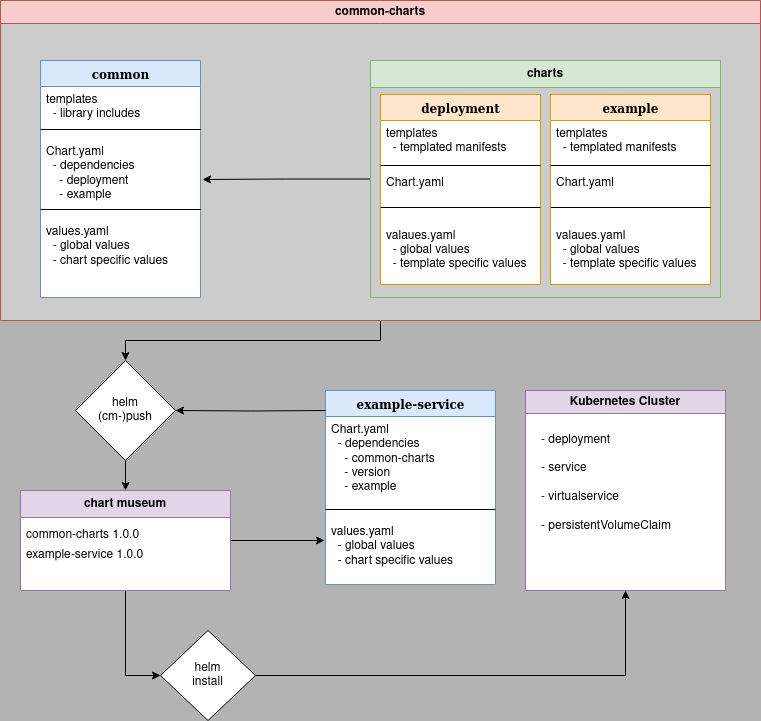

The diagram above was exported from draw.io. Its source (the exported page's mxGraphModel, read from the mxfile embedded in the PNG):
<mxGraphModel dx="1434" dy="714" grid="1" gridSize="10" guides="1" tooltips="1" connect="1" arrows="1" fold="1" page="1" pageScale="1" pageWidth="1100" pageHeight="850" background="#B3B3B3" math="0" shadow="0">
  <root>
    <mxCell id="0" />
    <mxCell id="1" parent="0" />
    <mxCell id="DrYQQO6O7rDfmYpsNT9U-21" style="edgeStyle=orthogonalEdgeStyle;rounded=0;orthogonalLoop=1;jettySize=auto;html=1;entryX=0.5;entryY=0;entryDx=0;entryDy=0;" parent="1" source="DrYQQO6O7rDfmYpsNT9U-22" target="DrYQQO6O7rDfmYpsNT9U-25" edge="1">
      <mxGeometry relative="1" as="geometry" />
    </mxCell>
    <mxCell id="DrYQQO6O7rDfmYpsNT9U-22" value="&lt;div&gt;helm &lt;br&gt;&lt;/div&gt;&lt;div&gt;(cm-)push&lt;br&gt;&lt;/div&gt;" style="rhombus;whiteSpace=wrap;html=1;" parent="1" vertex="1">
      <mxGeometry x="235" y="410" width="100" height="100" as="geometry" />
    </mxCell>
    <mxCell id="DrYQQO6O7rDfmYpsNT9U-23" style="edgeStyle=orthogonalEdgeStyle;rounded=0;orthogonalLoop=1;jettySize=auto;html=1;entryX=-0.006;entryY=0.333;entryDx=0;entryDy=0;entryPerimeter=0;" parent="1" source="DrYQQO6O7rDfmYpsNT9U-25" target="DrYQQO6O7rDfmYpsNT9U-33" edge="1">
      <mxGeometry relative="1" as="geometry">
        <mxPoint x="505" y="590" as="targetPoint" />
      </mxGeometry>
    </mxCell>
    <mxCell id="DrYQQO6O7rDfmYpsNT9U-24" style="edgeStyle=orthogonalEdgeStyle;rounded=0;orthogonalLoop=1;jettySize=auto;html=1;entryX=0;entryY=0.5;entryDx=0;entryDy=0;" parent="1" source="DrYQQO6O7rDfmYpsNT9U-25" target="DrYQQO6O7rDfmYpsNT9U-36" edge="1">
      <mxGeometry relative="1" as="geometry" />
    </mxCell>
    <mxCell id="DrYQQO6O7rDfmYpsNT9U-25" value="chart museum" style="swimlane;whiteSpace=wrap;html=1;startSize=27;fillColor=#e1d5e7;strokeColor=#9673a6;swimlaneFillColor=default;" parent="1" vertex="1">
      <mxGeometry x="180" y="540" width="210" height="100" as="geometry" />
    </mxCell>
    <mxCell id="DrYQQO6O7rDfmYpsNT9U-26" value="common-charts 1.0.0" style="text;strokeColor=none;fillColor=none;align=left;verticalAlign=middle;spacingLeft=4;spacingRight=4;overflow=hidden;points=[[0,0.5],[1,0.5]];portConstraint=eastwest;rotatable=0;whiteSpace=wrap;html=1;" parent="DrYQQO6O7rDfmYpsNT9U-25" vertex="1">
      <mxGeometry y="30" width="210" height="30" as="geometry" />
    </mxCell>
    <mxCell id="DrYQQO6O7rDfmYpsNT9U-27" value="example-service 1.0.0" style="text;strokeColor=none;fillColor=none;align=left;verticalAlign=middle;spacingLeft=4;spacingRight=4;overflow=hidden;points=[[0,0.5],[1,0.5]];portConstraint=eastwest;rotatable=0;whiteSpace=wrap;html=1;" parent="DrYQQO6O7rDfmYpsNT9U-25" vertex="1">
      <mxGeometry y="50" width="140" height="30" as="geometry" />
    </mxCell>
    <mxCell id="YZq4uzZwSOPpc4CGZfz9-3" style="edgeStyle=orthogonalEdgeStyle;rounded=0;orthogonalLoop=1;jettySize=auto;html=1;entryX=0.5;entryY=0;entryDx=0;entryDy=0;" edge="1" parent="1" source="DrYQQO6O7rDfmYpsNT9U-29" target="DrYQQO6O7rDfmYpsNT9U-22">
      <mxGeometry relative="1" as="geometry" />
    </mxCell>
    <mxCell id="DrYQQO6O7rDfmYpsNT9U-29" value="common-charts" style="swimlane;whiteSpace=wrap;html=1;fillColor=#f8cecc;strokeColor=#b85450;swimlaneFillColor=#CCCCCC;" parent="1" vertex="1">
      <mxGeometry x="160" y="50" width="760" height="320" as="geometry" />
    </mxCell>
    <mxCell id="DrYQQO6O7rDfmYpsNT9U-1" value="common" style="swimlane;html=1;fontStyle=1;align=center;verticalAlign=top;childLayout=stackLayout;horizontal=1;startSize=26;horizontalStack=0;resizeParent=1;resizeLast=0;collapsible=1;marginBottom=0;swimlaneFillColor=#ffffff;rounded=0;shadow=0;comic=0;labelBackgroundColor=none;strokeWidth=1;fillColor=#dae8fc;fontFamily=Verdana;fontSize=12;strokeColor=#6c8ebf;" parent="DrYQQO6O7rDfmYpsNT9U-29" vertex="1">
      <mxGeometry x="40" y="60" width="160" height="237" as="geometry" />
    </mxCell>
    <mxCell id="DrYQQO6O7rDfmYpsNT9U-2" value="&lt;div&gt;templates&lt;/div&gt;&lt;div&gt;&amp;nbsp; - library includes&lt;br&gt;&lt;/div&gt;" style="text;html=1;strokeColor=none;fillColor=none;align=left;verticalAlign=top;spacingLeft=4;spacingRight=4;whiteSpace=wrap;overflow=hidden;rotatable=0;points=[[0,0.5],[1,0.5]];portConstraint=eastwest;" parent="DrYQQO6O7rDfmYpsNT9U-1" vertex="1">
      <mxGeometry y="26" width="160" height="34" as="geometry" />
    </mxCell>
    <mxCell id="DrYQQO6O7rDfmYpsNT9U-3" value="" style="line;html=1;strokeWidth=1;fillColor=none;align=left;verticalAlign=middle;spacingTop=-1;spacingLeft=3;spacingRight=3;rotatable=0;labelPosition=right;points=[];portConstraint=eastwest;" parent="DrYQQO6O7rDfmYpsNT9U-1" vertex="1">
      <mxGeometry y="60" width="160" height="18" as="geometry" />
    </mxCell>
    <mxCell id="DrYQQO6O7rDfmYpsNT9U-4" value="&lt;div&gt;Chart.yaml&lt;/div&gt;&lt;div&gt;&amp;nbsp; - dependencies&lt;/div&gt;&lt;div&gt;&amp;nbsp;&amp;nbsp;&amp;nbsp; - deployment&lt;/div&gt;&lt;div&gt;&amp;nbsp;&amp;nbsp;&amp;nbsp; - example&lt;br&gt;&lt;/div&gt;&lt;div&gt;&lt;br&gt;&lt;/div&gt;&lt;div&gt;&lt;br&gt;&lt;/div&gt;" style="text;html=1;strokeColor=none;fillColor=none;align=left;verticalAlign=top;spacingLeft=4;spacingRight=4;whiteSpace=wrap;overflow=hidden;rotatable=0;points=[[0,0.5],[1,0.5]];portConstraint=eastwest;" parent="DrYQQO6O7rDfmYpsNT9U-1" vertex="1">
      <mxGeometry y="78" width="160" height="62" as="geometry" />
    </mxCell>
    <mxCell id="DrYQQO6O7rDfmYpsNT9U-5" value="" style="line;html=1;strokeWidth=1;fillColor=none;align=left;verticalAlign=middle;spacingTop=-1;spacingLeft=3;spacingRight=3;rotatable=0;labelPosition=right;points=[];portConstraint=eastwest;" parent="DrYQQO6O7rDfmYpsNT9U-1" vertex="1">
      <mxGeometry y="140" width="160" height="18" as="geometry" />
    </mxCell>
    <mxCell id="DrYQQO6O7rDfmYpsNT9U-6" value="&lt;div&gt;values.yaml&lt;/div&gt;&lt;div&gt;&amp;nbsp; - global values&lt;/div&gt;&lt;div&gt;&amp;nbsp; - chart specific values&lt;br&gt;&lt;/div&gt;" style="text;html=1;strokeColor=none;fillColor=none;align=left;verticalAlign=top;spacingLeft=4;spacingRight=4;whiteSpace=wrap;overflow=hidden;rotatable=0;points=[[0,0.5],[1,0.5]];portConstraint=eastwest;" parent="DrYQQO6O7rDfmYpsNT9U-1" vertex="1">
      <mxGeometry y="158" width="160" height="66" as="geometry" />
    </mxCell>
    <mxCell id="DrYQQO6O7rDfmYpsNT9U-7" style="edgeStyle=orthogonalEdgeStyle;rounded=0;orthogonalLoop=1;jettySize=auto;html=1;entryX=1.013;entryY=0.661;entryDx=0;entryDy=0;entryPerimeter=0;" parent="DrYQQO6O7rDfmYpsNT9U-29" source="DrYQQO6O7rDfmYpsNT9U-8" target="DrYQQO6O7rDfmYpsNT9U-4" edge="1">
      <mxGeometry relative="1" as="geometry" />
    </mxCell>
    <mxCell id="DrYQQO6O7rDfmYpsNT9U-8" value="charts" style="swimlane;whiteSpace=wrap;html=1;startSize=27;fillColor=#d5e8d4;strokeColor=#82b366;" parent="DrYQQO6O7rDfmYpsNT9U-29" vertex="1">
      <mxGeometry x="370" y="60" width="350" height="237" as="geometry" />
    </mxCell>
    <mxCell id="DrYQQO6O7rDfmYpsNT9U-9" value="deployment" style="swimlane;html=1;fontStyle=1;align=center;verticalAlign=top;childLayout=stackLayout;horizontal=1;startSize=26;horizontalStack=0;resizeParent=1;resizeLast=0;collapsible=1;marginBottom=0;swimlaneFillColor=#ffffff;rounded=0;shadow=0;comic=0;labelBackgroundColor=none;strokeWidth=1;fillColor=#ffe6cc;fontFamily=Verdana;fontSize=12;strokeColor=#d79b00;" parent="DrYQQO6O7rDfmYpsNT9U-8" vertex="1">
      <mxGeometry x="10" y="34" width="160" height="190" as="geometry" />
    </mxCell>
    <mxCell id="DrYQQO6O7rDfmYpsNT9U-10" value="&lt;div&gt;templates&lt;/div&gt;&lt;div&gt;&amp;nbsp; - templated manifests&lt;/div&gt;&lt;div&gt;&lt;br&gt;&lt;/div&gt;" style="text;html=1;strokeColor=none;fillColor=none;align=left;verticalAlign=top;spacingLeft=4;spacingRight=4;whiteSpace=wrap;overflow=hidden;rotatable=0;points=[[0,0.5],[1,0.5]];portConstraint=eastwest;" parent="DrYQQO6O7rDfmYpsNT9U-9" vertex="1">
      <mxGeometry y="26" width="160" height="42" as="geometry" />
    </mxCell>
    <mxCell id="DrYQQO6O7rDfmYpsNT9U-11" value="" style="line;html=1;strokeWidth=1;fillColor=none;align=left;verticalAlign=middle;spacingTop=-1;spacingLeft=3;spacingRight=3;rotatable=0;labelPosition=right;points=[];portConstraint=eastwest;" parent="DrYQQO6O7rDfmYpsNT9U-9" vertex="1">
      <mxGeometry y="68" width="160" height="6" as="geometry" />
    </mxCell>
    <mxCell id="DrYQQO6O7rDfmYpsNT9U-12" value="Chart.yaml" style="text;strokeColor=none;fillColor=none;align=left;verticalAlign=middle;spacingLeft=4;spacingRight=4;overflow=hidden;points=[[0,0.5],[1,0.5]];portConstraint=eastwest;rotatable=0;whiteSpace=wrap;html=1;" parent="DrYQQO6O7rDfmYpsNT9U-9" vertex="1">
      <mxGeometry y="74" width="160" height="30" as="geometry" />
    </mxCell>
    <mxCell id="DrYQQO6O7rDfmYpsNT9U-13" value="" style="line;html=1;strokeWidth=1;fillColor=none;align=left;verticalAlign=middle;spacingTop=-1;spacingLeft=3;spacingRight=3;rotatable=0;labelPosition=right;points=[];portConstraint=eastwest;" parent="DrYQQO6O7rDfmYpsNT9U-9" vertex="1">
      <mxGeometry y="104" width="160" height="18" as="geometry" />
    </mxCell>
    <mxCell id="DrYQQO6O7rDfmYpsNT9U-14" value="&lt;div&gt;valaues.yaml&lt;/div&gt;&lt;div&gt;&amp;nbsp; - global values&lt;br&gt;&lt;/div&gt;&lt;div&gt;&amp;nbsp; - template specific values&lt;br&gt;&lt;/div&gt;" style="text;strokeColor=none;fillColor=none;align=left;verticalAlign=middle;spacingLeft=4;spacingRight=4;overflow=hidden;points=[[0,0.5],[1,0.5]];portConstraint=eastwest;rotatable=0;whiteSpace=wrap;html=1;" parent="DrYQQO6O7rDfmYpsNT9U-9" vertex="1">
      <mxGeometry y="122" width="160" height="68" as="geometry" />
    </mxCell>
    <mxCell id="DrYQQO6O7rDfmYpsNT9U-15" value="example" style="swimlane;html=1;fontStyle=1;align=center;verticalAlign=top;childLayout=stackLayout;horizontal=1;startSize=26;horizontalStack=0;resizeParent=1;resizeLast=0;collapsible=1;marginBottom=0;swimlaneFillColor=#ffffff;rounded=0;shadow=0;comic=0;labelBackgroundColor=none;strokeWidth=1;fillColor=#ffe6cc;fontFamily=Verdana;fontSize=12;strokeColor=#d79b00;" parent="DrYQQO6O7rDfmYpsNT9U-8" vertex="1">
      <mxGeometry x="180" y="34" width="160" height="190" as="geometry" />
    </mxCell>
    <mxCell id="DrYQQO6O7rDfmYpsNT9U-16" value="&lt;div&gt;templates&lt;/div&gt;&lt;div&gt;&amp;nbsp; - templated manifests&lt;/div&gt;&lt;div&gt;&lt;br&gt;&lt;/div&gt;" style="text;html=1;strokeColor=none;fillColor=none;align=left;verticalAlign=top;spacingLeft=4;spacingRight=4;whiteSpace=wrap;overflow=hidden;rotatable=0;points=[[0,0.5],[1,0.5]];portConstraint=eastwest;" parent="DrYQQO6O7rDfmYpsNT9U-15" vertex="1">
      <mxGeometry y="26" width="160" height="42" as="geometry" />
    </mxCell>
    <mxCell id="DrYQQO6O7rDfmYpsNT9U-17" value="" style="line;html=1;strokeWidth=1;fillColor=none;align=left;verticalAlign=middle;spacingTop=-1;spacingLeft=3;spacingRight=3;rotatable=0;labelPosition=right;points=[];portConstraint=eastwest;" parent="DrYQQO6O7rDfmYpsNT9U-15" vertex="1">
      <mxGeometry y="68" width="160" height="6" as="geometry" />
    </mxCell>
    <mxCell id="DrYQQO6O7rDfmYpsNT9U-18" value="Chart.yaml" style="text;strokeColor=none;fillColor=none;align=left;verticalAlign=middle;spacingLeft=4;spacingRight=4;overflow=hidden;points=[[0,0.5],[1,0.5]];portConstraint=eastwest;rotatable=0;whiteSpace=wrap;html=1;" parent="DrYQQO6O7rDfmYpsNT9U-15" vertex="1">
      <mxGeometry y="74" width="160" height="30" as="geometry" />
    </mxCell>
    <mxCell id="DrYQQO6O7rDfmYpsNT9U-19" value="" style="line;html=1;strokeWidth=1;fillColor=none;align=left;verticalAlign=middle;spacingTop=-1;spacingLeft=3;spacingRight=3;rotatable=0;labelPosition=right;points=[];portConstraint=eastwest;" parent="DrYQQO6O7rDfmYpsNT9U-15" vertex="1">
      <mxGeometry y="104" width="160" height="18" as="geometry" />
    </mxCell>
    <mxCell id="DrYQQO6O7rDfmYpsNT9U-20" value="&lt;div&gt;valaues.yaml&lt;/div&gt;&lt;div&gt;&amp;nbsp; - global values&lt;br&gt;&lt;/div&gt;&lt;div&gt;&amp;nbsp; - template specific values&lt;br&gt;&lt;/div&gt;" style="text;strokeColor=none;fillColor=none;align=left;verticalAlign=middle;spacingLeft=4;spacingRight=4;overflow=hidden;points=[[0,0.5],[1,0.5]];portConstraint=eastwest;rotatable=0;whiteSpace=wrap;html=1;" parent="DrYQQO6O7rDfmYpsNT9U-15" vertex="1">
      <mxGeometry y="122" width="160" height="68" as="geometry" />
    </mxCell>
    <mxCell id="DrYQQO6O7rDfmYpsNT9U-30" value="example-service" style="swimlane;html=1;fontStyle=1;align=center;verticalAlign=top;childLayout=stackLayout;horizontal=1;startSize=26;horizontalStack=0;resizeParent=1;resizeLast=0;collapsible=1;marginBottom=0;swimlaneFillColor=#ffffff;rounded=0;shadow=0;comic=0;labelBackgroundColor=none;strokeWidth=1;fillColor=#dae8fc;fontFamily=Verdana;fontSize=12;strokeColor=#6c8ebf;" parent="1" vertex="1">
      <mxGeometry x="485" y="440" width="170" height="194" as="geometry" />
    </mxCell>
    <mxCell id="DrYQQO6O7rDfmYpsNT9U-31" value="&lt;div&gt;Chart.yaml&lt;/div&gt;&lt;div&gt;&amp;nbsp; - dependencies&lt;/div&gt;&lt;div&gt;&amp;nbsp;&amp;nbsp;&amp;nbsp; - common-charts&lt;/div&gt;&lt;div&gt;&amp;nbsp;&amp;nbsp;&amp;nbsp; - version&lt;/div&gt;&lt;div&gt;&amp;nbsp;&amp;nbsp;&amp;nbsp; - example&lt;br&gt;&lt;/div&gt;&lt;div&gt;&lt;br&gt;&lt;/div&gt;" style="text;html=1;strokeColor=none;fillColor=none;align=left;verticalAlign=top;spacingLeft=4;spacingRight=4;whiteSpace=wrap;overflow=hidden;rotatable=0;points=[[0,0.5],[1,0.5]];portConstraint=eastwest;" parent="DrYQQO6O7rDfmYpsNT9U-30" vertex="1">
      <mxGeometry y="26" width="170" height="84" as="geometry" />
    </mxCell>
    <mxCell id="DrYQQO6O7rDfmYpsNT9U-32" value="" style="line;html=1;strokeWidth=1;fillColor=none;align=left;verticalAlign=middle;spacingTop=-1;spacingLeft=3;spacingRight=3;rotatable=0;labelPosition=right;points=[];portConstraint=eastwest;" parent="DrYQQO6O7rDfmYpsNT9U-30" vertex="1">
      <mxGeometry y="110" width="170" height="18" as="geometry" />
    </mxCell>
    <mxCell id="DrYQQO6O7rDfmYpsNT9U-33" value="&lt;div&gt;values.yaml&lt;/div&gt;&lt;div&gt;&amp;nbsp; - global values&lt;/div&gt;&lt;div&gt;&amp;nbsp; - chart specific values&lt;br&gt;&lt;/div&gt;" style="text;html=1;strokeColor=none;fillColor=none;align=left;verticalAlign=top;spacingLeft=4;spacingRight=4;whiteSpace=wrap;overflow=hidden;rotatable=0;points=[[0,0.5],[1,0.5]];portConstraint=eastwest;" parent="DrYQQO6O7rDfmYpsNT9U-30" vertex="1">
      <mxGeometry y="128" width="170" height="66" as="geometry" />
    </mxCell>
    <mxCell id="DrYQQO6O7rDfmYpsNT9U-34" style="edgeStyle=orthogonalEdgeStyle;rounded=0;orthogonalLoop=1;jettySize=auto;html=1;entryX=1;entryY=0.5;entryDx=0;entryDy=0;" parent="1" target="DrYQQO6O7rDfmYpsNT9U-22" edge="1">
      <mxGeometry relative="1" as="geometry">
        <mxPoint x="485" y="460" as="sourcePoint" />
      </mxGeometry>
    </mxCell>
    <mxCell id="DrYQQO6O7rDfmYpsNT9U-35" style="edgeStyle=orthogonalEdgeStyle;rounded=0;orthogonalLoop=1;jettySize=auto;html=1;entryX=0.5;entryY=1;entryDx=0;entryDy=0;" parent="1" source="DrYQQO6O7rDfmYpsNT9U-36" target="DrYQQO6O7rDfmYpsNT9U-37" edge="1">
      <mxGeometry relative="1" as="geometry">
        <mxPoint x="485" y="725" as="targetPoint" />
      </mxGeometry>
    </mxCell>
    <mxCell id="DrYQQO6O7rDfmYpsNT9U-36" value="&lt;div&gt;helm&lt;/div&gt;&lt;div&gt;install&lt;br&gt;&lt;/div&gt;" style="rhombus;whiteSpace=wrap;html=1;" parent="1" vertex="1">
      <mxGeometry x="320" y="680" width="95" height="90" as="geometry" />
    </mxCell>
    <mxCell id="DrYQQO6O7rDfmYpsNT9U-37" value="Kubernetes Cluster" style="swimlane;whiteSpace=wrap;html=1;fillColor=#e1d5e7;strokeColor=#9673a6;swimlaneFillColor=default;" parent="1" vertex="1">
      <mxGeometry x="685" y="440" width="200" height="200" as="geometry" />
    </mxCell>
    <mxCell id="DrYQQO6O7rDfmYpsNT9U-38" value="&lt;div&gt;- deployment&lt;/div&gt;&lt;div&gt;&lt;br&gt;&lt;/div&gt;&lt;div&gt;- service&lt;/div&gt;&lt;div&gt;&lt;br&gt;&lt;/div&gt;&lt;div&gt;- virtualservice&lt;/div&gt;&lt;div&gt;&lt;br&gt;&lt;/div&gt;&lt;div&gt;- persistentVolumeClaim&lt;br&gt;&lt;/div&gt;&lt;div&gt;&lt;br&gt;&lt;/div&gt;" style="text;strokeColor=none;fillColor=none;align=left;verticalAlign=middle;spacingLeft=4;spacingRight=4;overflow=hidden;points=[[0,0.5],[1,0.5]];portConstraint=eastwest;rotatable=0;whiteSpace=wrap;html=1;" parent="DrYQQO6O7rDfmYpsNT9U-37" vertex="1">
      <mxGeometry x="10" y="40" width="180" height="120" as="geometry" />
    </mxCell>
  </root>
</mxGraphModel>